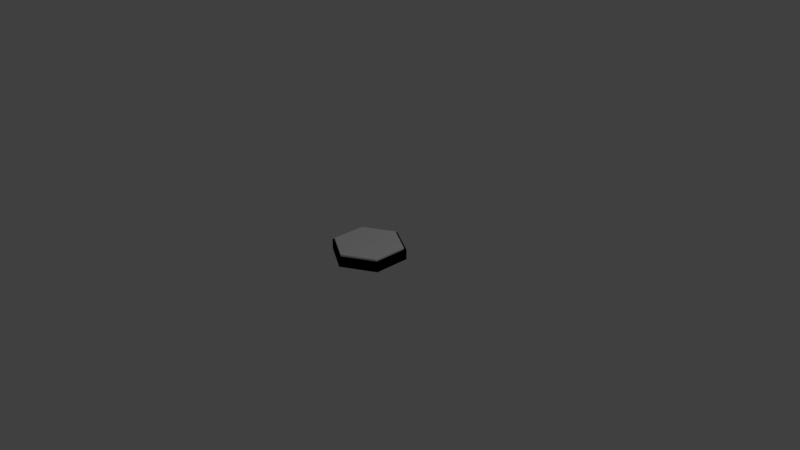 # Source: HexNoSlants.blend  (saved by Blender 2.79.0; exported with 4.5.12 LTS)
import bpy
from mathutils import Matrix  # noqa: F401  (used for matrix-valued properties, if any)

bpy.ops.wm.read_factory_settings(use_empty=True)
scene = bpy.context.scene
scene.name = 'Scene'

# ---- collections
col_collection_1 = bpy.data.collections.new('Collection 1'); scene.collection.children.link(col_collection_1)

# ---- materials (node trees are filled in below, after node groups)
mat_black = bpy.data.materials.new('Black')
mat_black.alpha_threshold = 0.0
mat_black.use_transparent_shadow = False
mat_black.diffuse_color = (0.0, 0.0, 0.0, 1.0)
mat_black.roughness = 0.5
mat_white = bpy.data.materials.new('White')
mat_white.alpha_threshold = 0.0
mat_white.use_transparent_shadow = False
mat_white.diffuse_color = (1.0, 1.0, 1.0, 1.0)
mat_white.roughness = 0.5

# ---- material node trees

# ---- world
world_world = bpy.data.worlds.new('World'); scene.world = world_world
world_world.color = (0.05088, 0.05088, 0.05088)
world_world.use_sun_shadow = False
world_world.sun_shadow_jitter_overblur = 0.0
world_world.cycles.sampling_method = 'MANUAL'

# ---- cameras
cam_camera = bpy.data.cameras.new('Camera')
cam_camera.clip_end = 100.0
cam_camera.lens = 35.0
cam_camera.sensor_width = 32.0
cam_camera.sensor_height = 18.0
cam_camera.ortho_scale = 7.314
cam_camera.dof.focus_distance = 0.0
cam_camera.dof.aperture_fstop = 128.0

# ---- lights
light_lamp = bpy.data.lights.new('Lamp', 'POINT')
light_lamp.transmission_factor = 0.0
light_lamp.cutoff_distance = 30.0
light_lamp.energy = 100.0
light_lamp.shadow_buffer_clip_start = 1.001
light_lamp.shadow_soft_size = 0.1
light_lamp.shadow_maximum_resolution = 0.006
light_lamp.use_absolute_resolution = True

# ---- meshes
me_object_2 = bpy.data.meshes.new('Object.2')
me_object_2.from_pydata([(10.85, -6.202, -1e-06), (-0.05566, -12.5, -3e-06), (-10.85, -6.202, -1e-06), (-10.8, 6.298, 1e-06), (-0.05566, 12.5, 3e-06), (-5.427, 9.399, 3.362), (-10.8, 6.298, 3.362), (-10.83, 0.04821, 3.362), (-10.85, -6.202, 3.362), (-5.454, -9.351, 3.362), (10.85, 6.202, 3.362), (5.399, 9.351, 3.362), (-0.05566, 12.5, 3.362), (10.85, 6.202, 1e-06), (10.85, 1e-06, 3.362), (10.85, -6.202, 3.362), (-0.05566, -12.5, 3.362), (5.399, -9.351, 3.362)], [], [(0, 1, 2), (2, 3, 0), (4, 0, 3), (5, 4, 3), (5, 3, 6), (7, 5, 6), (6, 2, 7), (8, 7, 2), (9, 8, 2), (9, 10, 8), (8, 10, 11), (10, 4, 11), (12, 11, 4), (7, 11, 12), (10, 13, 4), (10, 14, 13), (15, 13, 14), (14, 16, 15), (15, 16, 17), (15, 17, 0), (16, 0, 17), (16, 14, 9), (9, 1, 16), (15, 0, 13), (9, 14, 10), (8, 11, 7), (5, 7, 12), (5, 12, 4), (0, 4, 13), (6, 3, 2), (9, 2, 1), (16, 1, 0)])
_uv = me_object_2.uv_layers.new(name='UVMap')
_uv.uv.foreach_set('vector', [0.0, 0.0, 1.0, 0.0, 1.0, 1.0, 0.0, 0.0, 1.0, 0.0, 1.0, 1.0, 0.0, 0.0, 1.0, 0.0, 1.0, 1.0, 0.0, 0.0, 1.0, 0.0, 1.0, 1.0, 0.0, 0.0, 1.0, 0.0, 1.0, 1.0, 0.0, 0.0, 1.0, 0.0, 1.0, 1.0, 0.0, 0.0, 1.0, 0.0, 1.0, 1.0, 0.0, 0.0, 1.0, 0.0, 1.0, 1.0, 0.0, 0.0, 1.0, 0.0, 1.0, 1.0, 0.0, 0.0, 1.0, 0.0, 1.0, 1.0, 0.0, 0.0, 1.0, 0.0, 1.0, 1.0, 0.0, 0.0, 1.0, 0.0, 1.0, 1.0, 0.0, 0.0, 1.0, 0.0, 1.0, 1.0, 0.0, 0.0, 1.0, 0.0, 1.0, 1.0, 0.0, 0.0, 1.0, 0.0, 1.0, 1.0, 0.0, 0.0, 1.0, 0.0, 1.0, 1.0, 0.0, 0.0, 1.0, 0.0, 1.0, 1.0, 0.0, 0.0, 1.0, 0.0, 1.0, 1.0, 0.0, 0.0, 1.0, 0.0, 1.0, 1.0, 0.0, 0.0, 1.0, 0.0, 1.0, 1.0, 0.0, 0.0, 1.0, 0.0, 1.0, 1.0, 0.0, 0.0, 1.0, 0.0, 1.0, 1.0, 0.0, 0.0, 1.0, 0.0, 1.0, 1.0, 0.0, 0.0, 1.0, 0.0, 1.0, 1.0, 0.0, 0.0, 1.0, 0.0, 1.0, 1.0, 0.0, 0.0, 1.0, 0.0, 1.0, 1.0, 0.0, 0.0, 1.0, 0.0, 1.0, 1.0, 0.0, 0.0, 1.0, 0.0, 1.0, 1.0, 0.0, 0.0, 1.0, 0.0, 1.0, 1.0, 0.0, 0.0, 1.0, 0.0, 1.0, 1.0, 0.0, 0.0, 1.0, 0.0, 1.0, 1.0, 0.0, 0.0, 1.0, 0.0, 1.0, 1.0])
me_object_2.materials.append(mat_black)
me_object_2.use_remesh_preserve_volume = False
me_object_2.use_remesh_preserve_attributes = False
me_object_2.use_mirror_vertex_groups = False
me_object_2.update()
me_object_1 = bpy.data.meshes.new('Object.1')
me_object_1.from_pydata([(10.05, -5.781, 0.8497), (-0.1185, -11.65, 0.8497), (-10.18, -5.781, 0.8497), (-10.13, 5.871, 0.8497), (-0.1185, 11.65, 0.8497), (-5.125, 8.761, 3.983), (-10.13, 5.871, 3.983), (-10.16, 0.04493, 3.983), (-10.18, -5.781, 3.983), (-5.151, -8.716, 3.983), (10.05, 5.781, 3.983), (4.966, 8.716, 3.983), (-0.1185, 11.65, 3.983), (10.05, 5.781, 0.8497), (10.05, 1e-06, 3.983), (10.05, -5.781, 3.983), (-0.1185, -11.65, 3.983), (4.966, -8.716, 3.983)], [], [(0, 1, 2), (2, 3, 0), (4, 0, 3), (5, 4, 3), (5, 3, 6), (7, 5, 6), (6, 2, 7), (8, 7, 2), (9, 8, 2), (9, 10, 8), (8, 10, 11), (10, 4, 11), (12, 11, 4), (7, 11, 12), (10, 13, 4), (10, 14, 13), (15, 13, 14), (14, 16, 15), (15, 16, 17), (15, 17, 0), (16, 0, 17), (16, 14, 9), (9, 1, 16), (15, 0, 13), (9, 14, 10), (8, 11, 7), (5, 7, 12), (5, 12, 4), (0, 4, 13), (6, 3, 2), (9, 2, 1), (16, 1, 0)])
_uv = me_object_1.uv_layers.new(name='UVMap')
_uv.uv.foreach_set('vector', [0.2519, 0.0, 0.0, 0.5026, 0.2519, 1.0, 0.2519, 1.0, 0.7519, 0.9974, 0.2519, 0.0, 1.0, 0.5026, 0.2519, 0.0, 0.7519, 0.9974, 0.876, 0.75, 1.0, 0.5026, 0.7519, 0.9974, 0.876, 0.75, 0.7519, 0.9974, 0.7519, 0.9974, 0.5019, 0.9987, 0.876, 0.75, 0.7519, 0.9974, 0.7519, 0.9974, 0.2519, 1.0, 0.5019, 0.9987, 0.2519, 1.0, 0.5019, 0.9987, 0.2519, 1.0, 0.126, 0.7513, 0.2519, 1.0, 0.2519, 1.0, 0.126, 0.7513, 0.7481, 0.0, 0.2519, 1.0, 0.2519, 1.0, 0.7481, 0.0, 0.874, 0.2513, 0.7481, 0.0, 1.0, 0.5026, 0.874, 0.2513, 1.0, 0.5026, 0.874, 0.2513, 1.0, 0.5026, 0.5019, 0.9987, 0.874, 0.2513, 1.0, 0.5026, 0.7481, 0.0, 0.7481, 0.0, 1.0, 0.5026, 0.7481, 0.0, 0.5, 0.0, 0.7481, 0.0, 0.2519, 0.0, 0.7481, 0.0, 0.5, 0.0, 0.5, 0.0, 0.0, 0.5026, 0.2519, 0.0, 0.2519, 0.0, 0.0, 0.5026, 0.126, 0.2513, 0.2519, 0.0, 0.126, 0.2513, 0.2519, 0.0, 0.0, 0.5026, 0.2519, 0.0, 0.126, 0.2513, 0.0, 0.5026, 0.5, 0.0, 0.126, 0.7513, 0.126, 0.7513, 0.0, 0.5026, 0.0, 0.5026, 0.2519, 0.0, 0.2519, 0.0, 0.7481, 0.0, 0.126, 0.7513, 0.5, 0.0, 0.7481, 0.0, 0.2519, 1.0, 0.874, 0.2513, 0.5019, 0.9987, 0.876, 0.75, 0.5019, 0.9987, 1.0, 0.5026, 0.876, 0.75, 1.0, 0.5026, 1.0, 0.5026, 0.2519, 0.0, 1.0, 0.5026, 0.7481, 0.0, 0.7519, 0.9974, 0.7519, 0.9974, 0.2519, 1.0, 0.126, 0.7513, 0.2519, 1.0, 0.0, 0.5026, 0.0, 0.5026, 0.0, 0.5026, 0.2519, 0.0])
me_object_1.materials.append(mat_white)
me_object_1.use_remesh_preserve_volume = False
me_object_1.use_remesh_preserve_attributes = False
me_object_1.use_mirror_vertex_groups = False
me_object_1.update()

# ---- objects
ob_outerhex = bpy.data.objects.new('OuterHex', me_object_2)
ob_innerhex = bpy.data.objects.new('InnerHex', me_object_1)
ob_lamp = bpy.data.objects.new('Lamp', light_lamp)
ob_camera = bpy.data.objects.new('Camera', cam_camera)

# ---- transforms, parenting, visibility, modifiers, constraints
ob_outerhex.location = (0.0, 0.0, 0.0)
ob_outerhex.scale = (0.04, 0.04, 0.04)
ob_outerhex.lock_location = (True, True, True)
ob_outerhex.lock_rotation = (True, True, True)
ob_outerhex.lineart.crease_threshold = 0.0
ob_innerhex.location = (0.0, 0.0, 0.0)
ob_innerhex.scale = (0.04, 0.04, 0.04)
ob_innerhex.lock_location = (True, True, True)
ob_innerhex.lock_rotation = (True, True, True)
ob_innerhex.lineart.crease_threshold = 0.0
ob_lamp.location = (4.076, 1.005, 5.904)
ob_lamp.rotation_euler = (0.6503, 0.05522, 1.866)
ob_lamp.lock_rotations_4d = False
ob_lamp.empty_display_type = 'ARROWS'
ob_lamp.color = (0.0, 0.0, 0.0, 0.0)
ob_lamp.lineart.crease_threshold = 0.0
ob_camera.location = (7.481, -6.508, 5.344)
ob_camera.rotation_euler = (1.109, 0.0, 0.8149)
ob_camera.lock_rotations_4d = False
ob_camera.empty_display_type = 'ARROWS'
ob_camera.color = (0.0, 0.0, 0.0, 0.0)
ob_camera.display_type = 'WIRE'
ob_camera.lineart.crease_threshold = 0.0

# ---- collection membership
col_collection_1.objects.link(ob_outerhex)
col_collection_1.objects.link(ob_innerhex)
col_collection_1.objects.link(ob_lamp)
col_collection_1.objects.link(ob_camera)

# ---- scene / render settings (as saved in the file)
scene.camera = ob_camera
scene.frame_start = 1; scene.frame_end = 250; scene.frame_set(1)
scene.render.engine = 'BLENDER_EEVEE_NEXT'
scene.render.resolution_percentage = 50
scene.render.dither_intensity = 0.0
scene.cycles.use_denoising = False
scene.cycles.samples = 128
scene.cycles.sampling_pattern = 'TABULATED_SOBOL'
scene.cycles.use_adaptive_sampling = False
scene.cycles.use_light_tree = False
scene.cycles.blur_glossy = 0.0
scene.cycles.sample_clamp_indirect = 0.0
scene.view_settings.view_transform = 'Standard'
bpy.context.view_layer.update()
